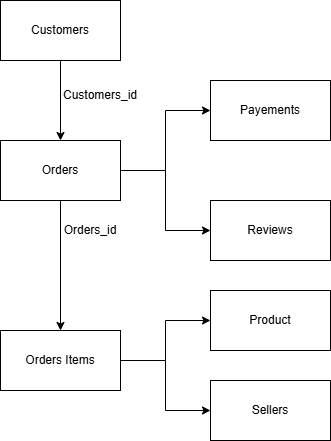

The diagram above was exported from draw.io. Its source (the exported page's mxGraphModel, read from the mxfile embedded in the PNG):
<mxGraphModel dx="1030" dy="562" grid="1" gridSize="10" guides="1" tooltips="1" connect="1" arrows="1" fold="1" page="1" pageScale="1" pageWidth="827" pageHeight="1169" math="0" shadow="0">
  <root>
    <mxCell id="0" />
    <mxCell id="1" parent="0" />
    <mxCell id="4yr498P395qwBHBzmT9r-9" edge="1" parent="1" source="4yr498P395qwBHBzmT9r-1" style="edgeStyle=orthogonalEdgeStyle;rounded=0;orthogonalLoop=1;jettySize=auto;html=1;" target="4yr498P395qwBHBzmT9r-2" value="">
      <mxGeometry relative="1" as="geometry" />
    </mxCell>
    <mxCell id="4yr498P395qwBHBzmT9r-1" parent="1" style="rounded=0;whiteSpace=wrap;html=1;" value="Customers" vertex="1">
      <mxGeometry height="60" width="120" x="380" y="340" as="geometry" />
    </mxCell>
    <mxCell id="4yr498P395qwBHBzmT9r-12" edge="1" parent="1" source="4yr498P395qwBHBzmT9r-2" style="edgeStyle=orthogonalEdgeStyle;rounded=0;orthogonalLoop=1;jettySize=auto;html=1;" target="4yr498P395qwBHBzmT9r-11" value="">
      <mxGeometry relative="1" as="geometry" />
    </mxCell>
    <mxCell id="4yr498P395qwBHBzmT9r-20" edge="1" parent="1" source="4yr498P395qwBHBzmT9r-2" style="edgeStyle=orthogonalEdgeStyle;rounded=0;orthogonalLoop=1;jettySize=auto;html=1;" target="4yr498P395qwBHBzmT9r-19" value="">
      <mxGeometry relative="1" as="geometry" />
    </mxCell>
    <mxCell id="4yr498P395qwBHBzmT9r-21" edge="1" parent="1" source="4yr498P395qwBHBzmT9r-2" style="edgeStyle=orthogonalEdgeStyle;rounded=0;orthogonalLoop=1;jettySize=auto;html=1;entryX=0;entryY=0.5;entryDx=0;entryDy=0;" target="4yr498P395qwBHBzmT9r-18">
      <mxGeometry relative="1" as="geometry" />
    </mxCell>
    <mxCell id="4yr498P395qwBHBzmT9r-2" parent="1" style="rounded=0;whiteSpace=wrap;html=1;" value="Orders" vertex="1">
      <mxGeometry height="60" width="120" x="380" y="480" as="geometry" />
    </mxCell>
    <mxCell id="4yr498P395qwBHBzmT9r-10" parent="1" style="text;html=1;whiteSpace=wrap;strokeColor=none;fillColor=none;align=center;verticalAlign=middle;rounded=0;" value="Customers_id" vertex="1">
      <mxGeometry height="30" width="60" x="450" y="420" as="geometry" />
    </mxCell>
    <mxCell id="4yr498P395qwBHBzmT9r-16" edge="1" parent="1" source="4yr498P395qwBHBzmT9r-11" style="edgeStyle=orthogonalEdgeStyle;rounded=0;orthogonalLoop=1;jettySize=auto;html=1;" target="4yr498P395qwBHBzmT9r-14" value="">
      <mxGeometry relative="1" as="geometry" />
    </mxCell>
    <mxCell id="4yr498P395qwBHBzmT9r-17" edge="1" parent="1" source="4yr498P395qwBHBzmT9r-11" style="edgeStyle=orthogonalEdgeStyle;rounded=0;orthogonalLoop=1;jettySize=auto;html=1;entryX=0;entryY=0.5;entryDx=0;entryDy=0;" target="4yr498P395qwBHBzmT9r-15">
      <mxGeometry relative="1" as="geometry">
        <mxPoint x="540" y="740" as="targetPoint" />
      </mxGeometry>
    </mxCell>
    <mxCell id="4yr498P395qwBHBzmT9r-11" parent="1" style="rounded=0;whiteSpace=wrap;html=1;" value="Orders Items" vertex="1">
      <mxGeometry height="60" width="120" x="380" y="670" as="geometry" />
    </mxCell>
    <mxCell id="4yr498P395qwBHBzmT9r-13" parent="1" style="text;html=1;whiteSpace=wrap;strokeColor=none;fillColor=none;align=center;verticalAlign=middle;rounded=0;" value="Orders_id" vertex="1">
      <mxGeometry height="30" width="60" x="440" y="555" as="geometry" />
    </mxCell>
    <mxCell id="4yr498P395qwBHBzmT9r-14" parent="1" style="rounded=0;whiteSpace=wrap;html=1;" value="Product" vertex="1">
      <mxGeometry height="60" width="120" x="590" y="630" as="geometry" />
    </mxCell>
    <mxCell id="4yr498P395qwBHBzmT9r-15" parent="1" style="rounded=0;whiteSpace=wrap;html=1;" value="Sellers" vertex="1">
      <mxGeometry height="60" width="120" x="590" y="720" as="geometry" />
    </mxCell>
    <mxCell id="4yr498P395qwBHBzmT9r-18" parent="1" style="rounded=0;whiteSpace=wrap;html=1;" value="Payements" vertex="1">
      <mxGeometry height="60" width="120" x="590" y="420" as="geometry" />
    </mxCell>
    <mxCell id="4yr498P395qwBHBzmT9r-19" parent="1" style="rounded=0;whiteSpace=wrap;html=1;" value="Reviews" vertex="1">
      <mxGeometry height="60" width="120" x="590" y="540" as="geometry" />
    </mxCell>
  </root>
</mxGraphModel>